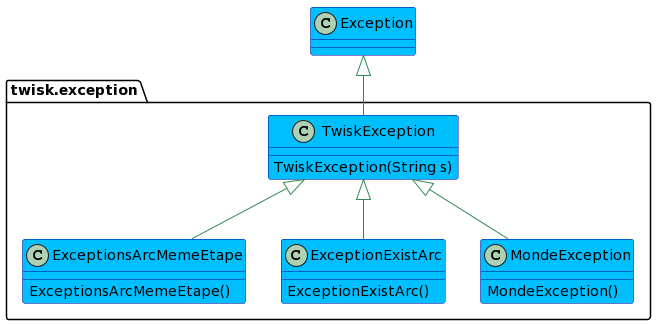

The diagram above was rendered by PlantUML. Its source (embedded in the PNG):
@startuml
skinparam class {
	BackgroundColor DeepSkyBlue
	ArrowColor SeaGreen
	BorderColor DarkBlue
}
skinparam stereotypeCBackgroundColor YellowGreen

 class Exception{}
package twisk.exception {
 class TwiskException extends Exception{
TwiskException(String s)
}

class ExceptionsArcMemeEtape extends TwiskException{
ExceptionsArcMemeEtape()

}

class ExceptionExistArc extends TwiskException {
ExceptionExistArc()
}

class MondeException extends TwiskException{
MondeException()
}

}
@enduml